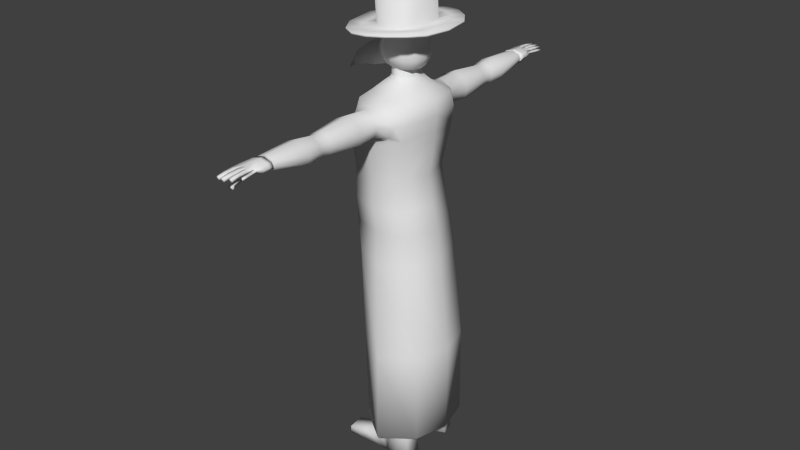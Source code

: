 # Source: medicoplaga.blend  (saved by Blender 2.75.0; exported with 4.5.12 LTS)
import bpy
from mathutils import Matrix  # noqa: F401  (used for matrix-valued properties, if any)

bpy.ops.wm.read_factory_settings(use_empty=True)
scene = bpy.context.scene
scene.name = 'Scene'

# ---- collections
col_collection_1 = bpy.data.collections.new('Collection 1'); scene.collection.children.link(col_collection_1)

# ---- materials (node trees are filled in below, after node groups)
mat_material_001 = bpy.data.materials.new('Material.001')
mat_material_001.alpha_threshold = 0.0
mat_material_001.use_transparent_shadow = False
mat_material_001.roughness = 0.5

# ---- material node trees

# ---- world
world_world = bpy.data.worlds.new('World'); scene.world = world_world
world_world.color = (0.05088, 0.05088, 0.05088)
world_world.use_sun_shadow = False
world_world.sun_shadow_jitter_overblur = 0.0
world_world.cycles.sampling_method = 'MANUAL'
world_world.cycles.sample_map_resolution = 256

# ---- meshes
me_plane = bpy.data.meshes.new('Plane')
me_plane.from_pydata([(0.8136, -0.7319, -3.195), (0.7248, -0.8077, -1.149), (2.281, -0.7319, -3.195), (2.16, -0.8077, -1.149), (1.393, -0.9176, -1.927), (0.7345, -0.6873, -1.927), (1.547, -0.9597, -3.195), (1.442, -1.052, -1.149), (2.052, -0.6873, -1.927), (0.5166, -2.235e-08, -1.118), (0.6006, -2.235e-08, -3.195), (2.368, -2.235e-08, -1.118), (2.494, -2.235e-08, -3.195), (2.243, -2.235e-08, -1.927), (0.5433, -2.235e-08, -1.927), (1.449, -0.9561, -2.652), (2.133, -0.7171, -2.652), (0.7658, -0.7171, -2.652), (2.331, -2.235e-08, -2.652), (0.5674, -2.235e-08, -2.652), (1.018, -1.017, -0.845), (1.96, -1.017, -0.8455), (1.487, -1.105, -0.9232), (0.5483, -2.235e-08, -0.8866), (2.378, -2.235e-08, -0.8866), (1.039, -0.7163, -3.573), (1.634, -2.235e-08, -3.573), (2.228, -0.7163, -3.573), (1.634, -0.9242, -3.573), (0.8663, -2.235e-08, -3.573), (2.401, -2.235e-08, -3.573), (1.039, -0.7593, -3.822), (1.634, -0.01954, -3.81), (2.228, -0.7593, -3.822), (1.634, -0.9672, -3.822), (0.8663, -0.07403, -3.81), (2.401, -0.07403, -3.81), (1.294, -0.8476, -5.567), (1.634, -0.2859, -5.567), (1.973, -0.8476, -5.567), (1.634, -0.9907, -5.567), (1.196, -0.3548, -5.567), (2.071, -0.3548, -5.567), (1.286, -0.8639, -5.753), (1.634, -0.2764, -5.753), (1.981, -0.8639, -5.753), (1.634, -1.014, -5.753), (1.185, -0.3454, -5.753), (2.082, -0.3454, -5.753), (1.33, -0.8455, -5.967), (1.634, -0.3193, -5.967), (1.938, -0.8455, -5.967), (1.634, -0.9782, -5.967), (1.241, -0.3883, -5.967), (2.026, -0.3883, -5.967), (2.049, -0.335, -6.907), (2.265, -0.9412, -6.741), (2.049, -1.097, -6.693), (1.23, -1.259, -0.7723), (2.503, -0.404, -6.907), (1.835, -0.8309, -8.153), (2.049, -0.4815, -8.153), (2.263, -0.8309, -8.153), (2.049, -0.9058, -8.153), (1.773, -0.5301, -8.153), (2.325, -0.5729, -8.153), (1.804, -0.8253, -8.292), (2.049, -0.4388, -8.292), (2.294, -0.8253, -8.292), (2.049, -0.9109, -8.292), (1.733, -0.485, -8.292), (2.365, -0.5303, -8.292), (1.777, -0.8641, -8.408), (2.049, -0.4023, -8.404), (2.29, -0.8234, -8.404), (2.049, -0.9078, -8.404), (1.737, -0.4873, -8.404), (2.36, -0.5326, -8.404), (1.086, -0.531, -0.0926), (2.091, -0.531, -0.0926), (1.588, -0.727, -0.0926), (0.9396, -2.235e-08, -0.0926), (2.237, -2.235e-08, -0.0926), (1.293, -0.3564, 0.1158), (1.884, -0.3564, 0.1158), (1.191, -1.78, -0.7984), (1.588, -0.4599, 0.1158), (1.207, -2.235e-08, 0.1158), (1.97, -2.235e-08, 0.1158), (0.8111, -2.235e-08, -0.2119), (1.129, -0.9993, -0.313), (1.586, -1.078, -0.2347), (2.403, -2.235e-08, -0.2256), (2.021, -0.9993, -0.3125), (2.074, -0.99, -0.58), (2.426, -2.235e-08, -0.5286), (0.9898, -0.99, -0.58), (0.6707, -2.235e-08, -0.5286), (2.016, -0.8066, -4.487), (2.166, -0.08657, -4.248), (1.499, -1.023, -4.557), (0.8316, -0.08657, -4.248), (1.038, -0.7526, -4.487), (1.499, -0.03208, -4.248), (1.697, -0.9412, -6.741), (1.595, -0.404, -6.907), (1.75, -0.8919, -9.08), (2.069, -0.3508, -9.076), (2.351, -0.8441, -9.076), (2.069, -0.943, -9.076), (1.724, -0.4289, -9.063), (2.434, -0.5034, -9.076), (1.557, -0.9039, -8.665), (1.557, -0.9039, -9.08), (1.531, -0.4495, -9.062), (1.538, -0.4856, -8.648), (1.091, -0.9329, -8.777), (1.091, -0.9329, -9.08), (1.067, -0.4991, -9.058), (1.072, -0.5255, -8.756), (0.863, -0.7124, -3.905), (0.6488, -0.1149, -3.905), (1.036, -0.8021, -6.164), (2.621, -0.8021, -6.164), (1.829, -1.294, -6.164), (0.8065, -0.1668, -6.164), (2.851, 0.0, -6.164), (1.141, -0.8386, -8.377), (2.616, -0.8386, -8.377), (1.879, -1.379, -8.377), (0.9268, -0.2081, -8.377), (2.83, -2.235e-08, -8.377), (1.216, -0.8197, -8.377), (2.541, -0.8197, -8.377), (1.879, -1.305, -8.377), (1.023, -0.2532, -8.377), (2.734, -2.235e-08, -8.377), (1.261, -0.8074, -6.185), (2.496, -0.8074, -6.185), (1.879, -1.26, -6.185), (1.082, -0.2797, -6.185), (2.675, -2.235e-08, -6.185), (2.338, -0.8075, -3.905), (1.601, -1.041, -3.905), (2.552, -2.235e-08, -3.905), (1.463, -1.097, -0.9366), (0.7541, -0.8493, -0.9366), (2.172, -0.8493, -0.9366), (0.8681, -0.8336, -0.5786), (0.9822, -0.818, -0.2206), (2.229, -0.8336, -0.5786), (2.185, -0.75, -0.2533), (1.634, -0.9428, -0.1793), (1.788, -1.259, -0.7739), (1.522, -1.259, -0.9089), (1.23, -1.259, -0.3859), (1.522, -1.259, -0.2503), (1.787, -1.259, -0.3843), (1.845, -1.259, -0.5825), (1.174, -1.259, -0.5825), (1.826, -1.78, -0.8001), (1.524, -1.78, -0.9534), (1.192, -1.78, -0.3596), (1.524, -1.78, -0.2056), (1.825, -1.78, -0.3578), (1.89, -1.78, -0.5828), (1.128, -1.78, -0.5828), (1.274, -2.575, -0.742), (1.745, -2.575, -0.7433), (1.521, -2.575, -0.857), (1.275, -2.575, -0.4165), (1.521, -2.575, -0.3023), (1.744, -2.575, -0.4152), (1.792, -2.575, -0.5821), (1.227, -2.575, -0.5821), (1.279, -2.878, -0.7386), (1.74, -2.878, -0.7399), (1.521, -2.878, -0.8512), (1.28, -2.878, -0.42), (1.521, -2.878, -0.3082), (1.739, -2.878, -0.4187), (1.787, -2.878, -0.5821), (1.233, -2.878, -0.582), (1.763, -2.726, -0.5819), (1.72, -2.726, -0.7262), (1.3, -2.726, -0.4336), (1.52, -2.726, -0.3314), (1.52, -2.726, -0.8281), (1.299, -2.726, -0.7251), (1.257, -2.726, -0.5819), (1.72, -2.726, -0.4324), (1.287, -4.216, -0.5503), (1.707, -4.216, -0.5509), (1.507, -4.216, -0.6053), (1.287, -4.216, -0.3946), (1.507, -4.216, -0.34), (1.707, -4.216, -0.394), (1.75, -4.216, -0.4738), (1.245, -4.216, -0.4738), (1.789, -3.21, -0.3816), (1.847, -3.21, -0.5574), (1.79, -3.21, -0.7271), (1.523, -3.21, -0.8469), (1.229, -3.21, -0.383), (1.522, -3.21, -0.2627), (1.228, -3.21, -0.7257), (1.172, -3.21, -0.5573), (0.5894, -0.9112, -8.947), (0.644, -0.9608, -8.885), (0.6249, -0.5637, -8.861), (0.5745, -0.6163, -8.929), (0.644, -0.9608, -9.08), (0.5891, -0.9112, -9.077), (0.5727, -0.605, -9.058), (0.6217, -0.5467, -9.055), (1.779, -4.904, -0.4693), (1.732, -4.904, -0.4373), (1.732, -4.904, -0.5001), (1.634, -5.054, -0.5092), (1.633, -5.054, -0.4464), (1.568, -5.054, -0.5092), (1.568, -5.054, -0.4464), (1.522, -4.522, -0.4708), (1.522, -4.522, -0.408), (1.506, -5.13, -0.5092), (1.505, -5.13, -0.4464), (1.419, -5.13, -0.5092), (1.418, -5.13, -0.4464), (1.393, -4.522, -0.4708), (1.392, -4.522, -0.408), (1.371, -5.126, -0.5092), (1.371, -5.126, -0.4464), (1.309, -5.126, -0.5092), (1.308, -5.126, -0.4464), (1.262, -4.514, -0.4708), (1.262, -4.514, -0.408), (1.717, -4.124, -0.3932), (1.717, -4.124, -0.5627), (1.277, -4.124, -0.3938), (1.233, -4.124, -0.4794), (1.762, -4.124, -0.4794), (1.508, -4.124, -0.6215), (1.508, -4.124, -0.3348), (1.277, -4.124, -0.562), (1.735, -4.07, -0.4884), (1.507, -4.07, -0.6475), (1.507, -4.07, -0.3265), (1.299, -4.07, -0.5809), (1.695, -4.07, -0.3918), (1.695, -4.07, -0.5817), (1.3, -4.07, -0.3926), (1.26, -4.07, -0.4884), (1.708, -4.496, -0.4593), (1.622, -4.502, -0.408), (1.664, -4.503, -0.4276), (1.622, -4.502, -0.4708), (1.664, -4.503, -0.4903), (1.51, -4.925, -0.4812), (1.517, -4.725, -0.4724), (1.516, -4.725, -0.4096), (1.509, -4.925, -0.4184), (1.401, -4.725, -0.4724), (1.408, -4.925, -0.4812), (1.408, -4.925, -0.4184), (1.401, -4.725, -0.4096), (1.377, -4.923, -0.4812), (1.386, -4.723, -0.4724), (1.385, -4.723, -0.4096), (1.376, -4.923, -0.4184), (1.278, -4.718, -0.4724), (1.291, -4.92, -0.4812), (1.291, -4.92, -0.4184), (1.277, -4.718, -0.4096), (1.626, -4.686, -0.4096), (1.628, -4.868, -0.4184), (1.538, -4.699, -0.4724), (1.551, -4.875, -0.4812), (1.551, -4.875, -0.4184), (1.537, -4.699, -0.4096), (1.628, -4.868, -0.4812), (1.626, -4.686, -0.4724), (1.687, -4.637, -0.4936), (1.709, -4.77, -0.4968), (1.732, -4.632, -0.4626), (1.755, -4.768, -0.4659), (1.709, -4.77, -0.4341), (1.686, -4.637, -0.4308), (1.358, -4.293, -0.6115), (1.31, -4.37, -0.6947), (1.249, -4.399, -0.6224), (1.275, -4.531, -0.7855), (1.215, -4.56, -0.7132), (1.272, -4.769, -0.8812), (1.211, -4.798, -0.8089), (1.343, -4.786, -0.8294), (1.282, -4.814, -0.7571), (1.345, -4.591, -0.7516), (1.284, -4.619, -0.6793), (1.321, -4.455, -0.5852), (1.382, -4.427, -0.6575), (1.281, -4.337, -0.5553), (1.705, -4.335, -0.552), (1.505, -4.335, -0.6064), (1.505, -4.382, -0.543), (1.281, -4.337, -0.3996), (1.501, -4.337, -0.345), (1.701, -4.337, -0.399), (1.744, -4.337, -0.4788), (1.239, -4.337, -0.4788), (1.441, -4.43, -0.5608), (1.384, -4.443, -0.566), (1.563, -4.366, -0.5412), (1.391, -0.3343, 0.1792), (1.786, -0.3343, 0.1792), (1.588, -0.4033, 0.1792), (1.334, -2.235e-08, 0.1792), (1.913, 0.0, 0.1792), (1.437, -0.3063, 0.267), (1.74, -0.3063, 0.267), (1.588, -0.3591, 0.267), (1.393, -2.235e-08, 0.267), (1.853, 0.0, 0.267), (1.437, -0.3063, 0.5465), (1.74, -0.3063, 0.5465), (1.588, -0.3591, 0.5465), (1.393, -2.235e-08, 0.5465), (1.853, 0.0, 0.5465), (0.9392, 0.0, 0.9072), (0.1979, 0.0, 0.4173), (-0.02697, 0.0, 0.01312), (0.3208, 0.0, 0.1938), (0.8867, 0.0, 0.3202), (0.5358, 0.0, 0.682), (0.7208, 0.0, 0.2853), (0.8605, 0.0, 0.8497), (0.7208, -0.1881, 0.2853), (0.8867, -0.2268, 0.3202), (0.3208, -0.1256, 0.1938), (0.2534, -0.1158, 0.3302), (0.6223, -0.147, 0.5083), (0.8746, -0.1664, 0.6103), (2.692, 0.0, 1.348), (2.692, 0.0, 1.391), (2.611, -0.6199, 1.365), (2.611, -0.6196, 1.408), (2.382, -0.9408, 1.374), (2.382, -0.9396, 1.417), (2.039, -1.191, 1.365), (2.039, -1.189, 1.407), (1.634, -1.319, 1.335), (1.634, -1.319, 1.378), (1.229, -1.295, 1.301), (1.229, -1.295, 1.343), (0.886, -1.096, 1.288), (0.886, -1.096, 1.33), (0.6567, -0.7216, 1.301), (0.6567, -0.721, 1.343), (0.5761, 0.0, 1.326), (0.5761, 0.0, 1.368), (2.324, 0.0, 1.366), (2.271, -0.4832, 1.381), (2.122, -0.6906, 1.384), (1.898, -0.8503, 1.367), (1.634, -0.9471, 1.335), (1.37, -0.9427, 1.301), (1.146, -0.8091, 1.284), (0.9932, -0.5673, 1.294), (0.9402, 0.0, 1.316), (2.115, 0.0, 1.394), (2.078, -0.434, 1.391), (1.974, -0.5861, 1.387), (1.818, -0.6887, 1.385), (1.632, -0.7268, 1.387), (1.442, -0.6919, 1.39), (1.279, -0.5886, 1.39), (1.172, -0.4331, 1.389), (1.138, 0.0, 1.389), (1.633, 0.0, 1.343), (2.403, 0.0, 1.406), (2.109, 0.0, 2.203), (2.068, -0.3923, 2.181), (1.951, -0.5328, 2.16), (1.772, -0.6244, 2.146), (1.556, -0.6548, 2.142), (1.339, -0.618, 2.147), (1.155, -0.519, 2.158), (1.04, -0.3728, 2.173), (1.014, 0.0, 2.19), (1.928, -0.9183, 1.408), (0.8591, 0.0, 1.359), (1.34, -1.022, 1.341), (1.634, -1.026, 1.377), (2.178, -0.7398, 1.425), (1.547, 0.0, 2.172), (2.345, -0.5098, 1.422), (0.9184, -0.6022, 1.334), (1.089, -0.8743, 1.324), (1.155, 0.0, 1.35), (1.299, 0.0, 1.479), (1.315, -0.4011, 1.152), (1.364, -0.3614, 1.35), (1.436, -0.2852, 1.479), (1.146, -0.2401, 1.079), (1.211, -0.236, 1.35), (1.336, -0.203, 1.479), (1.057, 0.0, 1.152), (0.9487, -0.2123, 0.6898), (1.118, -0.2001, 1.141), (1.235, -0.2314, 0.4251), (1.029, 0.0, 1.07), (1.249, -0.3827, 1.099), (1.058, -0.1594, 0.9519), (1.145, -0.3465, 0.888), (1.086, -0.2188, 0.9246), (1.18, -0.397, 0.874), (1.195, -0.3162, 0.9192), (1.269, -0.3442, 1.059), (1.215, -0.2551, 1.047), (1.181, -0.2448, 0.9386), (0.989, 0.0, 0.9792), (1.001, -0.1871, 0.8147), (1.158, -0.3292, 0.639), (1.43, -0.2205, 0.4251), (1.354, -0.4114, 0.874), (1.344, -0.3575, 0.639), (1.471, -0.4013, 1.152), (1.505, -0.362, 1.35), (1.554, -0.2877, 1.479), (1.257, 0.0, 0.4145), (1.47, -0.2929, 1.479), (1.417, -0.3731, 1.35), (1.38, -0.4155, 1.152), (1.244, -0.3683, 0.639), (1.255, -0.4264, 0.874), (1.303, -0.2677, 0.4251), (2.059, 0.0, 1.152), (1.969, 0.0, 1.35), (1.836, 0.0, 1.479), (1.995, -0.2492, 1.152), (1.917, -0.2397, 1.35), (1.803, -0.2095, 1.479), (1.822, -0.3916, 1.152), (1.777, -0.3551, 1.35), (1.711, -0.2851, 1.479), (1.585, -0.4438, 1.152), (1.585, -0.3973, 1.35), (1.585, -0.3127, 1.479), (1.523, -0.3672, 0.4251), (1.496, -0.4946, 0.874), (1.514, -0.4672, 0.639), (1.752, -0.3481, 0.4251), (1.808, -0.4614, 0.874), (1.81, -0.4334, 0.639), (1.93, -0.2274, 0.4251), (2.045, -0.2911, 0.874), (2.033, -0.2701, 0.639), (1.996, 0.0, 0.4251), (2.126, 0.0, 0.874), (2.108, 0.0, 0.639), (1.492, -0.2921, 1.479), (1.442, -0.3658, 1.35), (1.409, -0.4048, 1.152), (1.283, -0.3614, 0.639), (1.293, -0.4148, 0.874), (1.338, -0.2689, 0.4251), (1.557, -0.214, 0.4251), (1.655, -0.2058, 0.4251), (1.731, -0.1542, 0.4251), (1.759, 0.0, 0.4251), (1.477, -0.1719, 0.4251), (1.43, 0.0, 0.4145), (1.672, -4.148, -0.4082), (1.673, -4.148, -0.5544), (1.323, -4.148, -0.4087), (1.288, -4.148, -0.4825), (1.708, -4.148, -0.4826), (1.506, -4.148, -0.6051), (1.506, -4.148, -0.3578), (1.323, -4.148, -0.5538)], [], [(18, 16, 2, 12), (15, 17, 0, 6), (16, 15, 6, 2), (7, 1, 5, 4), (11, 3, 8, 13), (3, 7, 4, 8), (1, 9, 14, 5), (0, 10, 29, 25), (9, 1, 146, 23), (7, 3, 147, 145), (17, 19, 10, 0), (5, 14, 19, 17), (8, 4, 15, 16), (4, 5, 17, 15), (13, 8, 16, 18), (89, 149, 78, 81), (3, 11, 24, 147), (1, 7, 145, 146), (29, 26, 32, 35), (28, 25, 31, 34), (6, 0, 25, 28), (2, 6, 28, 27), (12, 2, 27, 30), (98, 100, 40, 39), (99, 98, 39, 42), (26, 30, 36, 32), (30, 27, 33, 36), (27, 28, 34, 33), (25, 29, 35, 31), (38, 42, 48, 44), (41, 38, 44, 47), (102, 101, 41, 37), (100, 102, 37, 40), (101, 103, 38, 41), (103, 99, 42, 38), (43, 47, 53, 49), (45, 46, 52, 51), (42, 39, 45, 48), (39, 40, 46, 45), (37, 41, 47, 43), (40, 37, 43, 46), (54, 51, 56, 59), (50, 54, 59, 55), (46, 43, 49, 52), (47, 44, 50, 53), (44, 48, 54, 50), (48, 45, 51, 54), (51, 52, 57, 56), (65, 62, 68, 71), (61, 65, 71, 67), (55, 59, 65, 61), (59, 56, 62, 65), (56, 57, 63, 62), (70, 67, 73, 76), (69, 66, 72, 75), (62, 63, 69, 68), (60, 64, 70, 66), (63, 60, 66, 69), (64, 61, 67, 70), (76, 73, 107, 110), (75, 72, 106, 109), (67, 71, 77, 73), (71, 68, 74, 77), (68, 69, 75, 74), (66, 70, 76, 72), (80, 79, 84, 86), (149, 152, 80, 78), (152, 151, 79, 80), (151, 92, 82, 79), (155, 159, 166, 162), (58, 154, 161, 85), (79, 82, 88, 84), (81, 78, 83, 87), (78, 80, 86, 83), (150, 95, 92, 151), (97, 148, 149, 89), (105, 55, 61, 64), (53, 50, 55, 105), (52, 49, 104, 57), (49, 53, 105, 104), (104, 105, 64, 60), (57, 104, 60, 63), (20, 22, 154, 58), (23, 146, 148, 97), (147, 24, 95, 150), (90, 96, 159, 155), (21, 94, 158, 153), (93, 91, 156, 157), (32, 36, 99, 103), (35, 32, 103, 101), (34, 31, 102, 100), (31, 35, 101, 102), (36, 33, 98, 99), (33, 34, 100, 98), (106, 110, 107, 109), (109, 107, 111, 108), (73, 77, 111, 107), (77, 74, 108, 111), (74, 75, 109, 108), (116, 119, 209, 208), (117, 116, 208, 211), (118, 117, 211, 212, 213, 214), (119, 118, 214, 209), (72, 76, 115, 112), (76, 110, 114, 115), (110, 106, 113, 114), (106, 72, 112, 113), (112, 115, 119, 116), (115, 114, 118, 119), (114, 113, 117, 118), (113, 112, 116, 117), (0, 10, 121, 120), (120, 121, 125, 122), (123, 128, 131, 126), (122, 125, 130, 127), (122, 127, 129, 124), (124, 129, 128, 123), (129, 127, 132, 134), (128, 129, 134, 133), (131, 128, 133, 136), (127, 130, 135, 132), (132, 135, 140, 137), (134, 132, 137, 139), (133, 134, 139, 138), (136, 133, 138, 141), (141, 138, 142, 144), (138, 139, 143, 142), (6, 143, 142, 2), (0, 120, 143, 6), (2, 142, 144, 12), (142, 123, 126, 144), (120, 122, 124, 143), (143, 124, 123, 142), (137, 140, 121, 120), (139, 137, 120, 143), (22, 20, 146, 145), (21, 22, 145, 147), (96, 90, 149, 148), (93, 94, 150, 151), (91, 93, 151, 152), (90, 91, 152, 149), (20, 96, 148, 146), (94, 21, 147, 150), (91, 90, 155, 156), (94, 93, 157, 158), (22, 21, 153, 154), (96, 20, 58, 159), (159, 58, 85, 166), (154, 153, 160, 161), (157, 156, 163, 164), (153, 158, 165, 160), (158, 157, 164, 165), (156, 155, 162, 163), (162, 166, 174, 170), (166, 85, 167, 174), (164, 163, 171, 172), (165, 164, 172, 173), (160, 165, 173, 168), (163, 162, 170, 171), (161, 160, 168, 169), (85, 161, 169, 167), (184, 183, 181, 176), (186, 185, 178, 179), (188, 187, 177, 175), (185, 189, 182, 178), (189, 188, 175, 182), (190, 186, 179, 180), (183, 190, 180, 181), (187, 184, 176, 177), (169, 168, 184, 187), (173, 172, 190, 183), (172, 171, 186, 190), (174, 167, 188, 189), (170, 174, 189, 185), (167, 169, 187, 188), (171, 170, 185, 186), (168, 173, 183, 184), (240, 236, 196, 197), (241, 237, 192, 193), (237, 240, 197, 192), (242, 238, 194, 195), (243, 241, 193, 191), (238, 239, 198, 194), (239, 243, 191, 198), (236, 242, 195, 196), (180, 179, 204, 199), (182, 175, 205, 206), (178, 182, 206, 203), (175, 177, 202, 205), (179, 178, 203, 204), (176, 181, 200, 201), (177, 176, 201, 202), (181, 180, 199, 200), (210, 207, 208, 209), (207, 212, 211, 208), (213, 210, 209, 214), (207, 210, 213, 212), (262, 263, 264, 261), (215, 216, 217), (224, 226, 262, 257), (284, 285, 216, 215), (279, 274, 219, 218), (218, 219, 221, 220), (275, 278, 223, 222), (257, 260, 225, 224), (224, 225, 227, 226), (261, 264, 229, 228), (265, 268, 231, 230), (230, 231, 233, 232), (269, 272, 235, 234), (471, 477, 242, 236), (474, 478, 243, 239), (473, 474, 239, 238), (478, 476, 241, 243), (477, 473, 238, 242), (472, 475, 240, 237), (476, 472, 237, 241), (475, 471, 236, 240), (260, 263, 227, 225), (268, 271, 233, 231), (277, 221, 219, 274), (258, 261, 228, 222), (223, 229, 264, 259), (266, 269, 234, 228), (200, 199, 248, 244), (202, 201, 249, 245), (201, 200, 244, 249), (204, 203, 250, 246), (205, 202, 245, 247), (203, 206, 251, 250), (206, 205, 247, 251), (199, 204, 246, 248), (285, 282, 217, 216), (259, 264, 263, 260), (280, 275, 222, 255), (282, 284, 215, 217), (257, 262, 261, 258), (226, 227, 263, 262), (222, 223, 259, 258), (258, 259, 260, 257), (230, 232, 270, 265), (265, 270, 269, 266), (229, 235, 272, 267), (267, 272, 271, 268), (232, 233, 271, 270), (270, 271, 272, 269), (228, 229, 267, 266), (266, 267, 268, 265), (218, 220, 276, 279), (279, 276, 275, 280), (223, 278, 273, 253), (278, 277, 274, 273), (220, 221, 277, 276), (276, 277, 278, 275), (255, 253, 273, 280), (280, 273, 274, 279), (256, 252, 283, 281), (281, 283, 284, 282), (254, 256, 281, 286), (286, 281, 282, 285), (252, 254, 286, 283), (283, 286, 285, 284), (289, 288, 290, 291), (291, 290, 292, 293), (293, 292, 294, 295), (295, 294, 296, 297), (293, 295, 297, 291), (291, 297, 298, 289), (290, 296, 294, 292), (193, 192, 301, 302), (287, 193, 302, 299), (196, 195, 305, 306), (197, 196, 306, 307), (256, 254, 253, 255), (195, 194, 304, 305), (194, 198, 308, 304), (300, 287, 288, 289), (297, 296, 299, 298), (234, 308, 300, 298), (289, 298, 300), (288, 299, 296, 290), (287, 299, 288), (193, 287, 300, 191), (198, 191, 300, 308), (306, 305, 253), (308, 234, 235, 304), (229, 305, 304), (229, 223, 305), (235, 229, 304), (305, 223, 253), (192, 197, 307, 301), (306, 253, 254, 307), (252, 256, 301, 307), (254, 252, 307), (228, 298, 310), (311, 255, 222, 303), (255, 301, 256), (222, 309, 303), (228, 234, 298), (309, 222, 228, 310), (255, 311, 301), (302, 311, 303), (299, 309, 310), (311, 302, 301), (309, 299, 302, 303), (298, 299, 310), (86, 84, 313, 314), (84, 88, 316, 313), (87, 83, 312, 315), (83, 86, 314, 312), (314, 313, 318, 319), (313, 316, 321, 318), (315, 312, 317, 320), (312, 314, 319, 317), (317, 319, 324, 322), (319, 318, 323, 324), (318, 321, 326, 323), (320, 317, 322, 325), (330, 337, 329), (335, 337, 330, 333), (336, 335, 333, 331), (328, 329, 338), (339, 338, 337, 335), (340, 339, 335, 336), (334, 332, 339, 340), (332, 328, 338, 339), (334, 340, 406, 327), (329, 337, 338), (341, 342, 344, 343), (343, 344, 346, 345), (345, 346, 348, 347), (347, 348, 350, 349), (349, 350, 352, 351), (351, 352, 354, 353), (353, 354, 356, 355), (355, 356, 358, 357), (345, 347, 362, 361), (351, 353, 365, 364), (341, 343, 360, 359), (347, 349, 363, 362), (353, 355, 366, 365), (343, 345, 361, 360), (349, 351, 364, 363), (355, 357, 367, 366), (395, 396, 374, 375), (392, 394, 369, 370), (390, 391, 372, 373), (389, 395, 375, 376), (388, 392, 370, 371), (396, 390, 373, 374), (394, 378, 368, 369), (391, 388, 371, 372), (370, 369, 380, 381), (369, 368, 379, 380), (376, 375, 386, 387), (375, 374, 385, 386), (374, 373, 384, 385), (373, 372, 383, 384), (372, 371, 382, 383), (371, 370, 381, 382), (356, 354, 396, 395), (346, 344, 394, 392), (352, 350, 391, 390), (358, 356, 395, 389), (348, 346, 392, 388), (354, 352, 390, 396), (344, 342, 378, 394), (350, 348, 388, 391), (365, 366, 377), (363, 364, 377), (361, 362, 377), (359, 360, 377), (366, 367, 377), (364, 365, 377), (362, 363, 377), (360, 361, 377), (380, 379, 393), (387, 386, 393), (385, 384, 393), (383, 382, 393), (381, 380, 393), (386, 385, 393), (384, 383, 393), (382, 381, 393), (430, 429, 401, 400), (431, 430, 400, 399), (400, 401, 404, 403), (399, 400, 403, 407), (403, 404, 398, 397), (407, 403, 397, 405), (411, 407, 405, 409), (413, 412, 415, 418), (402, 410, 399, 407), (413, 402, 407, 411), (410, 412, 414, 399), (420, 411, 409, 419), (415, 416, 417, 418), (402, 413, 418, 417), (410, 402, 417, 416), (412, 410, 416, 415), (406, 420, 419, 327), (432, 434, 422, 424), (433, 432, 424, 423), (340, 336, 408, 406), (420, 413, 411), (421, 412, 413, 420), (408, 421, 420, 406), (412, 421, 414), (429, 430, 426, 427), (428, 408, 336, 331), (421, 408, 434, 432), (399, 414, 433, 431), (414, 421, 432, 433), (431, 433, 423, 425), (430, 431, 425, 426), (436, 437, 440, 439), (435, 436, 439, 438), (439, 440, 443, 442), (438, 439, 442, 441), (442, 443, 446, 445), (441, 442, 445, 444), (463, 462, 449, 448), (449, 447, 450, 452), (448, 449, 452, 451), (452, 450, 453, 455), (451, 452, 455, 454), (455, 453, 456, 458), (454, 455, 458, 457), (444, 448, 451, 441), (441, 451, 454, 438), (438, 454, 457, 435), (461, 463, 448, 444), (462, 464, 447, 449), (444, 445, 460, 461), (445, 446, 459, 460), (453, 450, 466, 467), (456, 453, 467, 468), (447, 464, 469, 465), (450, 447, 465, 466), (422, 434, 408, 428, 470), (244, 248, 471, 475), (245, 249, 472, 476), (249, 244, 475, 472), (246, 250, 473, 477), (247, 245, 476, 478), (250, 251, 474, 473), (251, 247, 478, 474), (248, 246, 477, 471)])
me_plane.polygons.foreach_set('use_smooth', [True] * 448)
me_plane.polygons.foreach_set('material_index', [0, 0, 0, 0, 0, 0, 0, 0, 0, 0, 0, 0, 0, 0, 0, 0, 0, 0, 0, 0, 0, 0, 0, 0, 0, 0, 0, 0, 0, 0, 0, 0, 0, 0, 0, 0, 0, 0, 0, 0, 0, 0, 0, 0, 0, 0, 0, 0, 0, 0, 0, 0, 0, 0, 0, 0, 0, 0, 0, 0, 0, 0, 0, 0, 0, 0, 0, 0, 0, 0, 0, 0, 0, 0, 0, 0, 0, 0, 0, 0, 0, 0, 0, 0, 0, 0, 0, 0, 0, 0, 0, 0, 0, 0, 0, 0, 0, 0, 0, 0, 0, 0, 0, 0, 0, 0, 0, 0, 0, 0, 0, 0, 0, 0, 0, 0, 0, 0, 0, 0, 0, 0, 0, 0, 0, 0, 0, 0, 0, 0, 0, 0, 0, 0, 0, 0, 0, 0, 0, 0, 0, 0, 0, 0, 0, 0, 0, 0, 0, 0, 0, 0, 0, 0, 0, 0, 0, 0, 0, 0, 0, 0, 0, 0, 0, 0, 0, 0, 0, 0, 0, 0, 0, 0, 0, 0, 0, 0, 0, 0, 0, 0, 0, 0, 0, 0, 0, 0, 0, 0, 0, 0, 0, 0, 0, 0, 0, 0, 0, 0, 0, 0, 0, 0, 0, 0, 0, 0, 0, 0, 0, 0, 0, 0, 0, 0, 0, 0, 0, 0, 0, 0, 0, 0, 0, 0, 0, 0, 0, 0, 0, 0, 0, 0, 0, 0, 0, 0, 0, 0, 0, 0, 0, 0, 0, 0, 0, 0, 0, 0, 0, 0, 0, 0, 0, 0, 0, 0, 0, 0, 0, 0, 0, 0, 0, 0, 0, 0, 0, 0, 0, 0, 0, 0, 0, 0, 0, 0, 0, 0, 0, 0, 0, 0, 0, 0, 0, 0, 0, 0, 0, 0, 0, 0, 0, 0, 0, 0, 0, 0, 0, 0, 0, 0, 0, 0, 0, 0, 0, 0, 0, 0, 0, 0, 0, 0, 0, 0, 0, 0, 0, 0, 0, 0, 0, 0, 0, 0, 0, 0, 0, 0, 0, 0, 0, 0, 0, 0, 0, 0, 0, 0, 0, 0, 0, 0, 0, 0, 0, 0, 0, 0, 0, 0, 0, 0, 0, 0, 0, 0, 0, 0, 0, 0, 0, 0, 0, 0, 0, 0, 0, 0, 0, 0, 0, 0, 0, 0, 0, 0, 0, 0, 0, 0, 0, 0, 0, 0, 0, 0, 0, 0, 0, 0, 0, 0, 0, 0, 0, 0, 0, 0, 0, 0, 0, 0, 0, 0, 0, 0, 0, 0, 0, 0, 0, 0, 0, 0, 0, 0, 0, 0, 0, 0, 0, 0, 0, 0, 0, 0, 0, 0, 0, 0, 0, 0, 0, 0, 0, 1, 0, 0, 0, 0, 0, 0, 0, 0])
me_plane.materials.append(mat_material_001)
me_plane.materials.append(None)
me_plane.use_remesh_preserve_volume = False
me_plane.use_remesh_preserve_attributes = False
me_plane.use_mirror_vertex_groups = False
me_plane.update()
arm_armature = bpy.data.armatures.new('Armature')  # bones are not reproduced

# ---- objects
ob_metarig = bpy.data.objects.new('metarig', arm_armature)
ob_cabeza = bpy.data.objects.new('Cabeza', me_plane)

# ---- transforms, parenting, visibility, modifiers, constraints
ob_metarig.location = (0.0, 0.0, 0.0)
ob_metarig.rotation_euler = (0.0, -0.0, -1.571)
ob_metarig.scale = (5.729, 5.729, 5.465)
ob_metarig.lineart.crease_threshold = 0.0
ob_cabeza.parent = ob_metarig
ob_cabeza.matrix_parent_inverse = Matrix(((-7.63e-09, -0.1746, 0.0, -0.001417), (0.1746, -7.63e-09, 0.0, -0.3227), (0.0, 0.0, 0.183, 1.645), (0.0, 0.0, 0.0, 1.0)))
ob_cabeza.location = (0.0, 0.0, 0.0)
ob_cabeza.lineart.crease_threshold = 0.0
_vg = ob_cabeza.vertex_groups.new(name='hips')
for _i, _w in zip([0, 2, 4, 5, 6, 8, 10, 12, 13, 14, 15, 16, 17, 18, 19, 25, 26, 27, 28, 29, 30, 32, 33, 35, 36, 99, 103, 120, 121, 122, 123, 124, 125, 126, 127, 128, 129, 130, 131, 132, 133, 134, 135, 136, 137, 138, 139, 140, 141, 142, 143, 144], [0.07653, 0.1103, 0.07748, 0.02177, 0.08228, 0.09731, 0.189, 0.8689, 0.08392, 0.02168, 0.3175, 0.6041, 0.09827, 0.8683, 0.1022, 0.02971, 0.1256, 0.06482, 0.005622, 0.09088, 0.8855, 0.08651, 0.04346, 0.0556, 0.7075, 0.1095, 0.01512, 0.1077, 0.09064, 0.09985, 0.09348, 0.0997, 0.0993, 0.0731, 0.09696, 0.07689, 0.09097, 0.0985, 0.0461, 0.09708, 0.07839, 0.09122, 0.09872, 0.05602, 0.1252, 0.1476, 0.1348, 0.121, 0.1617, 0.2105, 0.1418, 0.3715]): _vg.add([_i], _w, 'REPLACE')
_vg = ob_cabeza.vertex_groups.new(name='spine')
for _i, _w in zip([0, 1, 3, 4, 5, 6, 7, 8, 9, 10, 11, 13, 14, 15, 16, 17, 18, 19, 20, 21, 22, 23, 24, 25, 29, 31, 35, 89, 96, 97, 120, 121, 122, 124, 125, 127, 130, 132, 135, 137, 138, 139, 140, 141, 142, 143, 145, 146, 147, 148], [0.1389, 0.1421, 0.1384, 0.6045, 0.4378, 0.06845, 0.1469, 0.7141, 0.1493, 0.1615, 0.1208, 0.8266, 0.383, 0.3855, 0.1553, 0.4507, 0.08698, 0.3954, 0.05893, 0.02214, 0.06627, 0.1067, 0.05994, 0.05295, 0.07047, 0.003863, 0.02905, 0.01188, 0.009529, 0.05647, 0.06797, 0.06243, 0.01971, 0.006804, 0.0233, 0.006778, 0.009271, 0.006567, 0.00915, 0.02644, 0.01034, 0.01796, 0.02923, 0.005098, 0.01535, 0.0502, 0.07227, 0.09328, 0.0675, 0.02989]): _vg.add([_i], _w, 'REPLACE')
_vg = ob_cabeza.vertex_groups.new(name='chest')
for _i, _w in zip([0, 1, 3, 4, 5, 7, 8, 9, 10, 11, 13, 14, 15, 17, 19, 20, 21, 22, 23, 24, 79, 82, 84, 88, 92, 95, 96, 97, 145, 146, 147, 148, 150, 151, 153, 154], [0.002132, 0.1257, 0.4616, 0.1199, 0.2764, 0.2965, 0.08496, 0.1108, 0.032, 0.7965, 0.07083, 0.266, 0.01253, 0.08534, 0.1078, 0.07446, 0.1139, 0.1356, 0.08069, 0.8325, 0.1124, 0.6763, 0.02446, 0.06444, 0.764, 0.8159, 0.01686, 0.03775, 0.1449, 0.08577, 0.2467, 0.02796, 0.06964, 0.04362, 0.01003, 0.05131]): _vg.add([_i], _w, 'REPLACE')
_vg = ob_cabeza.vertex_groups.new(name='neck')
for _i, _w in zip([23, 78, 79, 80, 81, 82, 83, 84, 86, 87, 88, 89, 92, 95, 97, 149, 151, 152, 312, 313, 314, 315, 316, 317, 318, 319, 320, 321, 322, 323, 324, 325, 326, 327, 328, 329, 330, 331, 332, 333, 334, 335, 336, 337, 338, 339, 340, 397, 398, 399, 400, 401, 402, 403, 404, 405, 406, 407, 408, 409, 410, 411, 412, 413, 414, 415, 416, 417, 418, 419, 420, 421, 422, 423, 424, 425, 426, 427, 428, 429, 430, 431, 432, 433, 434, 447, 449, 450, 453, 462, 463, 464, 465, 466, 467, 469, 470], [0.002462, 0.0937, 0.1636, 0.09309, 0.1225, 0.2213, 0.2682, 0.6567, 0.3625, 0.2795, 0.9122, 0.08165, 0.1157, 0.04514, 0.04046, 0.03817, 0.03282, 0.01721, 0.411, 0.6822, 0.4915, 0.4078, 0.9624, 0.5123, 0.6927, 0.5785, 0.4732, 0.9673, 0.2778, 0.2561, 0.2717, 0.2853, 0.1558, 0.09217, 0.1193, 0.1196, 0.1233, 0.1412, 0.1189, 0.1328, 0.1159, 0.1285, 0.1319, 0.1225, 0.1208, 0.1201, 0.111, 0.02948, 0.02179, 0.02353, 0.02446, 0.02432, 0.04144, 0.02874, 0.02488, 0.05512, 0.09856, 0.03852, 0.1525, 0.06488, 0.03315, 0.06292, 0.06, 0.06088, 0.06082, 0.05462, 0.03723, 0.04147, 0.05347, 0.07793, 0.07933, 0.09723, 0.2055, 0.06231, 0.1142, 0.01751, 0.02326, 0.02409, 0.1795, 0.02419, 0.02374, 0.02142, 0.1002, 0.06082, 0.1648, 0.08897, 0.02283, 0.06606, 0.01444, 0.04647, 0.001282, 0.09487, 0.1466, 0.1231, 0.06719, 0.1481, 0.219]): _vg.add([_i], _w, 'REPLACE')
_vg = ob_cabeza.vertex_groups.new(name='head')
for _i, _w in zip([78, 81, 83, 84, 86, 87, 89, 312, 313, 314, 315, 317, 318, 319, 320, 321, 322, 323, 324, 325, 326, 327, 328, 329, 330, 331, 332, 333, 334, 335, 336, 337, 338, 339, 340, 341, 342, 343, 344, 345, 346, 347, 348, 349, 350, 351, 352, 353, 354, 355, 356, 357, 358, 359, 360, 361, 362, 363, 364, 365, 366, 367, 368, 369, 370, 371, 372, 373, 374, 375, 376, 377, 378, 379, 380, 381, 382, 383, 384, 385, 386, 387, 388, 389, 390, 391, 392, 393, 394, 395, 396, 397, 398, 399, 400, 401, 402, 403, 404, 405, 406, 407, 408, 409, 410, 411, 412, 413, 414, 415, 416, 417, 418, 419, 420, 421, 422, 423, 424, 425, 426, 427, 428, 429, 430, 431, 432, 433, 434, 435, 436, 437, 438, 439, 440, 441, 442, 443, 444, 445, 446, 447, 448, 449, 450, 451, 452, 453, 454, 455, 456, 457, 458, 459, 460, 461, 462, 463, 464, 465, 466, 467, 468, 469, 470], [0.006568, 0.03781, 0.07987, 0.02931, 0.07135, 0.1043, 0.007524, 0.1222, 0.0841, 0.1097, 0.1578, 0.1897, 0.1574, 0.1786, 0.2183, 0.004883, 0.5791, 0.6744, 0.6185, 0.5413, 0.8366, 0.8925, 0.8112, 0.7988, 0.8172, 0.8277, 0.8429, 0.8294, 0.8649, 0.8346, 0.8386, 0.8178, 0.816, 0.842, 0.8649, 1.0, 1.0, 1.0, 1.0, 1.0, 1.0, 1.0, 1.0, 1.0, 1.0, 1.0, 1.0, 1.0, 1.0, 1.0, 1.0, 1.0, 1.0, 1.0, 1.0, 1.0, 1.0, 1.0, 1.0, 1.0, 1.0, 1.0, 1.0, 1.0, 1.0, 1.0, 1.0, 1.0, 1.0, 1.0, 1.0, 1.0, 1.0, 1.0, 1.0, 1.0, 1.0, 1.0, 1.0, 1.0, 1.0, 1.0, 1.0, 1.0, 1.0, 1.0, 1.0, 1.0, 1.0, 1.0, 1.0, 0.9541, 0.9586, 0.958, 0.9572, 0.9573, 0.9472, 0.9546, 0.9569, 0.9361, 0.883, 0.9488, 0.8302, 0.9247, 0.9525, 0.9266, 0.9316, 0.9292, 0.9311, 0.9375, 0.95, 0.9474, 0.9384, 0.9093, 0.9066, 0.8907, 0.7812, 0.9302, 0.8748, 0.9614, 0.9579, 0.9574, 0.8017, 0.9573, 0.9577, 0.9592, 0.8886, 0.9315, 0.8199, 0.9982, 0.9983, 0.9974, 0.9977, 0.9969, 0.9963, 0.996, 0.9956, 0.9955, 0.993, 0.9939, 0.9945, 0.911, 0.9821, 0.9636, 0.9339, 0.9903, 0.9775, 0.9678, 0.9951, 0.9886, 0.9869, 0.9964, 0.9931, 0.994, 0.9929, 0.9902, 0.9518, 0.9744, 0.9051, 0.8534, 0.8769, 0.9328, 0.9967, 0.8519, 0.7659]): _vg.add([_i], _w, 'REPLACE')
_vg = ob_cabeza.vertex_groups.new(name='shoulder.L')
for _i, _w in zip([1, 3, 4, 5, 7, 8, 9, 11, 14, 17, 19, 20, 21, 22, 23, 24, 58, 78, 79, 80, 81, 82, 83, 84, 86, 87, 89, 90, 91, 92, 93, 94, 95, 96, 97, 145, 146, 147, 148, 149, 150, 151, 152, 153, 154, 155, 156, 157, 158, 159, 312, 313, 314, 315, 317, 318, 319, 320, 322, 323, 324, 325], [0.3963, 0.3025, 0.04853, 0.08358, 0.1511, 0.04014, 0.165, 0.05294, 0.06173, 0.0006071, 0.003552, 0.2565, 0.5754, 0.1371, 0.1761, 0.07596, 0.06574, 0.5806, 0.7002, 0.712, 0.2255, 0.09318, 0.467, 0.2471, 0.4701, 0.2175, 0.214, 0.2941, 0.289, 0.1064, 0.8902, 0.8983, 0.1079, 0.2867, 0.1884, 0.1422, 0.4162, 0.5946, 0.4703, 0.5343, 0.8885, 0.908, 0.5723, 0.1207, 0.06354, 0.05432, 0.03112, 0.1249, 0.1396, 0.06016, 0.3327, 0.189, 0.3217, 0.1787, 0.2044, 0.1185, 0.1861, 0.1401, 0.09195, 0.0511, 0.07664, 0.08772]): _vg.add([_i], _w, 'REPLACE')
_vg = ob_cabeza.vertex_groups.new(name='upper_arm.L')
for _i, _w in zip([1, 3, 4, 5, 7, 9, 14, 20, 21, 22, 23, 58, 78, 80, 81, 83, 85, 86, 87, 89, 90, 91, 93, 94, 96, 97, 145, 146, 147, 148, 149, 152, 153, 154, 155, 156, 157, 158, 159, 160, 161, 162, 163, 164, 165, 166, 167, 168, 169, 170, 171, 172, 173, 174, 175, 176, 177, 178, 179, 180, 181, 182, 183, 184, 185, 186, 187, 188, 189, 190, 201, 202, 203, 205, 206, 312, 314, 315, 317], [0.1863, 0.06745, 0.07165, 0.04042, 0.3494, 0.07736, 0.01185, 0.5344, 0.2637, 0.6332, 0.08353, 0.8771, 0.141, 0.147, 0.0577, 0.05827, 0.981, 0.05169, 0.02658, 0.06372, 0.6206, 0.6901, 0.0942, 0.07296, 0.5726, 0.08037, 0.6086, 0.2705, 0.07533, 0.3183, 0.3052, 0.3735, 0.8328, 0.8513, 0.9275, 0.9536, 0.8687, 0.8422, 0.9059, 0.9805, 0.9781, 0.99, 0.9951, 0.9898, 0.9849, 0.9855, 0.9237, 0.947, 0.928, 0.9469, 0.9768, 0.9771, 0.9637, 0.9323, 0.263, 0.2304, 0.26, 0.2286, 0.1627, 0.1615, 0.1964, 0.2497, 0.785, 0.748, 0.7445, 0.8212, 0.7195, 0.7117, 0.7217, 0.8263, 0.0007846, 0.01457, 0.003966, 0.02225, 0.01473, 0.03162, 0.0202, 0.007403, 2.167e-05]): _vg.add([_i], _w, 'REPLACE')
_vg = ob_cabeza.vertex_groups.new(name='forearm.L')
for _i, _w in zip([167, 168, 169, 170, 173, 174, 175, 176, 177, 178, 179, 180, 181, 182, 183, 184, 185, 186, 187, 188, 189, 190, 191, 192, 194, 195, 196, 197, 198, 199, 200, 201, 202, 203, 204, 205, 206, 236, 237, 238, 239, 240, 241, 242, 243, 244, 245, 246, 247, 248, 249, 250, 251, 304, 305, 306, 471, 472, 473, 474, 475, 476, 477, 478], [0.07525, 0.05208, 0.07086, 0.05264, 0.02157, 0.06695, 0.736, 0.769, 0.7393, 0.7703, 0.8368, 0.8381, 0.803, 0.7491, 0.2147, 0.2516, 0.255, 0.1786, 0.2798, 0.2876, 0.2777, 0.1735, 0.09657, 0.0776, 0.1251, 0.1612, 0.123, 0.09846, 0.1095, 0.9806, 0.9763, 0.9711, 0.9652, 0.967, 0.9823, 0.9589, 0.9617, 0.2868, 0.2374, 0.2927, 0.2541, 0.2384, 0.1576, 0.3968, 0.2678, 0.8742, 0.9529, 0.8832, 0.877, 0.8693, 0.8883, 0.8576, 0.8623, 0.01064, 0.04188, 0.05318, 0.4311, 0.3425, 0.4249, 0.4036, 0.3923, 0.1935, 0.4867, 0.369]): _vg.add([_i], _w, 'REPLACE')
_vg = ob_cabeza.vertex_groups.new(name='hand.L')
for _i, _w in zip([191, 192, 193, 194, 195, 196, 197, 198, 236, 237, 238, 239, 240, 241, 242, 243, 245, 247, 249, 287, 302, 303, 305, 306, 309, 471, 472, 473, 474, 475, 476, 477, 478], [0.1019, 0.105, 0.9592, 0.05574, 0.365, 0.06413, 0.051, 0.04738, 0.03465, 0.07507, 0.03137, 0.04726, 0.03548, 0.7771, 0.1801, 0.0747, 0.02255, 0.004492, 0.0008785, 0.07753, 0.9329, 0.05213, 0.09456, 0.02982, 0.006495, 0.0463, 0.143, 0.03479, 0.05142, 0.05632, 0.757, 0.1181, 0.1434]): _vg.add([_i], _w, 'REPLACE')
_vg = ob_cabeza.vertex_groups.new(name='palm.01.L')
for _i, _w in zip([191, 194, 195, 198, 222, 223, 228, 229, 234, 235, 238, 239, 242, 243, 246, 247, 250, 251, 266, 267, 269, 272, 287, 289, 298, 299, 300, 304, 305, 308, 309, 310, 473, 474, 477, 478], [0.7055, 0.7152, 0.1032, 0.7588, 0.06079, 0.01561, 0.3296, 0.1547, 0.6294, 0.6556, 0.6017, 0.646, 0.09807, 0.6107, 0.008019, 0.08566, 0.1006, 0.1031, 0.01172, 0.001333, 0.0551, 0.04971, 0.07982, 0.09226, 0.1663, 0.001931, 0.6989, 0.7831, 0.09561, 0.8163, 0.1129, 0.7766, 0.4546, 0.5039, 0.08671, 0.4555]): _vg.add([_i], _w, 'REPLACE')
_vg = ob_cabeza.vertex_groups.new(name='f_index.01.L')
for _i, _w in zip([228, 229, 234, 235, 265, 266, 267, 268, 269, 270, 271, 272], [0.08404, 0.05414, 0.08885, 0.08485, 0.01085, 0.8291, 0.837, 0.03962, 0.8249, 0.01539, 0.04253, 0.8391]): _vg.add([_i], _w, 'REPLACE')
_vg = ob_cabeza.vertex_groups.new(name='f_index.02.L')
for _i, _w in zip([230, 231, 232, 233, 265, 266, 267, 268, 269, 270, 271, 272], [0.09367, 0.1717, 0.05865, 0.1123, 0.9333, 0.08426, 0.07752, 0.9157, 0.07954, 0.9325, 0.9184, 0.0703]): _vg.add([_i], _w, 'REPLACE')
_vg = ob_cabeza.vertex_groups.new(name='f_index.03.L')
for _i, _w in zip([230, 231, 232, 233, 265, 268, 270, 271], [0.9024, 0.8202, 0.939, 0.8821, 0.01649, 0.01997, 0.01256, 0.01099]): _vg.add([_i], _w, 'REPLACE')
_vg = ob_cabeza.vertex_groups.new(name='thumb.01.L')
for _i, _w in zip([191, 198, 228, 234, 235, 243, 287, 288, 289, 291, 298, 299, 300, 304, 308, 309, 310], [0.07915, 0.0339, 0.03132, 0.1007, 0.03551, 0.01345, 0.835, 0.9534, 0.8507, 0.001125, 0.7499, 0.923, 0.2984, 0.006452, 0.09611, 0.04269, 0.1045]): _vg.add([_i], _w, 'REPLACE')
_vg = ob_cabeza.vertex_groups.new(name='thumb.02.L')
for _i, _w in zip([288, 289, 290, 291, 292, 294, 295, 296, 297, 298], [0.00622, 0.05173, 0.9674, 0.9597, 0.04532, 0.07383, 0.04616, 0.9338, 0.9378, 0.0453]): _vg.add([_i], _w, 'REPLACE')
_vg = ob_cabeza.vertex_groups.new(name='thumb.03.L')
for _i, _w in zip([292, 293, 294, 295, 296, 297], [0.9511, 0.9783, 0.9241, 0.9506, 0.02976, 0.0249]): _vg.add([_i], _w, 'REPLACE')
_vg = ob_cabeza.vertex_groups.new(name='palm.02.L')
for _i, _w in zip([194, 195, 196, 222, 223, 228, 229, 234, 235, 236, 238, 242, 246, 252, 253, 254, 255, 256, 261, 264, 266, 267, 303, 304, 305, 306, 307, 308, 309, 310, 471, 473, 477], [0.05509, 0.219, 0.0556, 0.3586, 0.1624, 0.335, 0.6091, 0.1134, 0.1535, 0.02116, 0.01604, 0.1971, 0.01679, 0.01082, 0.07244, 0.03095, 0.09735, 0.05111, 0.0002196, 0.0191, 0.01653, 0.03145, 0.806, 0.09831, 0.5701, 0.1165, 0.01259, 0.02388, 0.7746, 0.09532, 0.04353, 0.03926, 0.1997]): _vg.add([_i], _w, 'REPLACE')
_vg = ob_cabeza.vertex_groups.new(name='f_middle.01.L')
for _i, _w in zip([222, 223, 228, 229, 257, 258, 259, 260, 261, 262, 263, 264], [0.07384, 0.04674, 0.07925, 0.0487, 0.03789, 0.8652, 0.8622, 0.05435, 0.8767, 0.0278, 0.05008, 0.8723]): _vg.add([_i], _w, 'REPLACE')
_vg = ob_cabeza.vertex_groups.new(name='f_middle.02.L')
for _i, _w in zip([224, 225, 226, 227, 257, 258, 259, 260, 261, 262, 263, 264], [0.5393, 0.299, 0.1985, 0.1963, 0.9223, 0.06487, 0.06357, 0.9077, 0.05921, 0.9245, 0.9125, 0.05861]): _vg.add([_i], _w, 'REPLACE')
_vg = ob_cabeza.vertex_groups.new(name='f_middle.03.L')
for _i, _w in zip([224, 225, 226, 227, 257, 260, 262, 263], [0.4544, 0.6933, 0.7968, 0.7968, 0.01056, 0.01715, 0.01749, 0.01715]): _vg.add([_i], _w, 'REPLACE')
_vg = ob_cabeza.vertex_groups.new(name='palm.03.L')
for _i, _w in zip([192, 195, 196, 197, 222, 223, 228, 229, 252, 253, 254, 255, 256, 258, 259, 273, 275, 278, 280, 281, 283, 286, 301, 302, 303, 305, 306, 307, 311], [0.004951, 0.01085, 0.0265, 0.005781, 0.322, 0.6304, 0.0807, 0.08374, 0.1981, 0.5966, 0.277, 0.5252, 0.3481, 0.0004005, 0.02271, 0.05528, 0.02654, 0.04946, 0.04534, 0.05875, 0.03148, 0.03882, 0.1085, 0.005129, 0.1202, 0.08515, 0.1263, 0.06775, 0.9851]): _vg.add([_i], _w, 'REPLACE')
_vg = ob_cabeza.vertex_groups.new(name='f_ring.01.L')
for _i, _w in zip([215, 216, 217, 218, 219, 220, 221, 222, 223, 253, 254, 255, 256, 273, 274, 275, 276, 277, 278, 279, 280, 282, 284, 285], [0.2209, 0.168, 0.1603, 0.06464, 0.07099, 0.0561, 0.07628, 0.08456, 0.05606, 0.0608, 0.009357, 0.07839, 0.02971, 0.8808, 0.713, 0.874, 0.5172, 0.546, 0.8778, 0.5528, 0.8774, 0.04139, 0.04294, 0.02824]): _vg.add([_i], _w, 'REPLACE')
_vg = ob_cabeza.vertex_groups.new(name='f_ring.02.L')
for _i, _w in zip([218, 219, 220, 221, 273, 274, 275, 276, 277, 278, 279, 280], [0.4883, 0.4834, 0.4921, 0.4876, 0.0003933, 0.2515, 0.03156, 0.4465, 0.4256, 0.02196, 0.4124, 0.01173]): _vg.add([_i], _w, 'REPLACE')
_vg = ob_cabeza.vertex_groups.new(name='f_ring.03.L')
for _i, _w in zip([218, 219, 220, 221, 274, 276, 279], [0.4464, 0.4448, 0.4512, 0.4354, 0.005732, 0.01159, 0.007668]): _vg.add([_i], _w, 'REPLACE')
_vg = ob_cabeza.vertex_groups.new(name='palm.04.L')
for _i, _w in zip([192, 195, 196, 197, 215, 216, 217, 222, 223, 236, 237, 240, 241, 242, 244, 246, 248, 249, 252, 253, 254, 255, 256, 281, 282, 283, 284, 285, 286, 301, 305, 306, 307, 471, 472, 475, 477], [0.7769, 0.1106, 0.6922, 0.7877, 0.1708, 0.1856, 0.1792, 0.05516, 0.03167, 0.6001, 0.6641, 0.6787, 0.01933, 0.106, 0.0955, 0.007733, 0.0908, 0.07941, 0.7051, 0.2178, 0.6067, 0.2324, 0.4998, 0.6435, 0.3069, 0.7618, 0.2452, 0.2414, 0.7747, 0.8542, 0.08304, 0.6182, 0.8424, 0.4391, 0.4959, 0.5177, 0.09358]): _vg.add([_i], _w, 'REPLACE')
_vg = ob_cabeza.vertex_groups.new(name='f_pinky.01.L')
for _i, _w in zip([215, 216, 217, 256, 281, 282, 283, 284, 285, 286], [0.5977, 0.6348, 0.6493, 0.008429, 0.2689, 0.6285, 0.1759, 0.6932, 0.7041, 0.1591]): _vg.add([_i], _w, 'REPLACE')
_vg = ob_cabeza.vertex_groups.new(name='f_pinky.02.L')
_vg = ob_cabeza.vertex_groups.new(name='f_pinky.03.L')
_vg = ob_cabeza.vertex_groups.new(name='shoulder.R')
for _i, _w in zip([1, 5, 9, 14, 19, 20, 23, 78, 81, 83, 86, 87, 89, 90, 96, 97, 146, 148, 149, 312, 314, 315, 317, 319, 320, 322, 325, 328, 329, 330, 332, 333, 337, 338, 339], [0.1014, 0.0313, 0.4229, 0.1164, 0.03147, 0.05101, 0.4826, 0.131, 0.5043, 0.1118, 0.01209, 0.3386, 0.5463, 0.01695, 0.05251, 0.5516, 0.09593, 0.09585, 0.06848, 0.08166, 0.01139, 0.2121, 0.06023, 0.006154, 0.1369, 0.02025, 0.06749, 0.05088, 0.02797, 0.02545, 0.00335, 2.817e-05, 0.02813, 0.03712, 0.001839]): _vg.add([_i], _w, 'REPLACE')
_vg = ob_cabeza.vertex_groups.new(name='upper_arm.R')
for _i, _w in zip([329], [0.03513]): _vg.add([_i], _w, 'REPLACE')
_vg = ob_cabeza.vertex_groups.new(name='forearm.R')
_vg = ob_cabeza.vertex_groups.new(name='hand.R')
_vg = ob_cabeza.vertex_groups.new(name='palm.01.R')
_vg = ob_cabeza.vertex_groups.new(name='f_index.01.R')
_vg = ob_cabeza.vertex_groups.new(name='f_index.02.R')
_vg = ob_cabeza.vertex_groups.new(name='f_index.03.R')
_vg = ob_cabeza.vertex_groups.new(name='thumb.01.R')
_vg = ob_cabeza.vertex_groups.new(name='thumb.02.R')
_vg = ob_cabeza.vertex_groups.new(name='thumb.03.R')
_vg = ob_cabeza.vertex_groups.new(name='palm.02.R')
_vg = ob_cabeza.vertex_groups.new(name='f_middle.01.R')
_vg = ob_cabeza.vertex_groups.new(name='f_middle.02.R')
_vg = ob_cabeza.vertex_groups.new(name='f_middle.03.R')
_vg = ob_cabeza.vertex_groups.new(name='palm.03.R')
_vg = ob_cabeza.vertex_groups.new(name='f_ring.01.R')
_vg = ob_cabeza.vertex_groups.new(name='f_ring.02.R')
_vg = ob_cabeza.vertex_groups.new(name='f_ring.03.R')
_vg = ob_cabeza.vertex_groups.new(name='palm.04.R')
_vg = ob_cabeza.vertex_groups.new(name='f_pinky.01.R')
_vg = ob_cabeza.vertex_groups.new(name='f_pinky.02.R')
_vg = ob_cabeza.vertex_groups.new(name='f_pinky.03.R')
_vg = ob_cabeza.vertex_groups.new(name='thigh.L')
for _i, _w in zip([0, 2, 4, 5, 6, 8, 9, 10, 12, 14, 15, 16, 17, 18, 19, 25, 26, 27, 28, 29, 30, 31, 32, 33, 34, 35, 36, 37, 38, 39, 40, 41, 42, 43, 44, 45, 46, 47, 48, 49, 50, 51, 52, 53, 54, 98, 99, 100, 101, 102, 103, 120, 121, 122, 123, 124, 125, 126, 127, 128, 129, 130, 131, 132, 133, 134, 135, 136, 137, 138, 139, 140, 141, 142, 143, 144], [0.6378, 0.8442, 0.05758, 0.06503, 0.7869, 0.02007, 0.006702, 0.4278, 0.08986, 0.07797, 0.2183, 0.2027, 0.261, 0.0119, 0.239, 0.8487, 0.8523, 0.9258, 0.935, 0.7432, 0.1076, 0.9164, 0.8979, 0.9502, 0.9705, 0.85, 0.2885, 0.8707, 0.9265, 0.9616, 0.9167, 0.8813, 0.9226, 0.5325, 0.7011, 0.7472, 0.5276, 0.6575, 0.6896, 0.1574, 0.1734, 0.08298, 0.09426, 0.2277, 0.1617, 0.9976, 0.8853, 0.9876, 0.9359, 0.9665, 0.9525, 0.4056, 0.2917, 0.2601, 0.1902, 0.2402, 0.2622, 0.1163, 0.226, 0.1613, 0.2034, 0.2325, 0.09408, 0.2256, 0.1645, 0.2036, 0.2324, 0.1094, 0.2974, 0.2824, 0.2944, 0.2933, 0.2649, 0.4496, 0.4701, 0.3032]): _vg.add([_i], _w, 'REPLACE')
_vg = ob_cabeza.vertex_groups.new(name='shin.L')
for _i, _w in zip([37, 38, 39, 40, 41, 42, 43, 44, 45, 46, 47, 48, 49, 50, 51, 52, 53, 54, 55, 56, 57, 59, 60, 61, 62, 63, 64, 65, 66, 67, 68, 69, 70, 71, 72, 73, 74, 75, 76, 77, 104, 105], [0.1284, 0.07153, 0.029, 0.08324, 0.1157, 0.07277, 0.4671, 0.2979, 0.253, 0.4724, 0.3409, 0.3083, 0.8424, 0.8262, 0.917, 0.9057, 0.7717, 0.8377, 0.9923, 0.9931, 0.9937, 0.9931, 0.9599, 0.9577, 0.9612, 0.9734, 0.9112, 0.938, 0.6385, 0.6583, 0.6551, 0.7063, 0.4012, 0.6029, 0.1318, 0.1947, 0.152, 0.1322, 0.133, 0.197, 0.9954, 0.9882]): _vg.add([_i], _w, 'REPLACE')
_vg = ob_cabeza.vertex_groups.new(name='foot.L')
for _i, _w in zip([60, 61, 64, 66, 67, 68, 69, 70, 71, 72, 73, 74, 75, 76, 77, 106, 107, 109, 110, 112, 113, 114, 115, 116, 117, 118, 119], [0.02481, 0.01322, 0.0828, 0.3468, 0.2691, 0.05559, 0.2472, 0.5708, 0.06409, 0.8429, 0.6679, 0.1051, 0.7635, 0.8174, 0.1014, 0.09485, 0.04872, 0.04817, 0.09558, 0.8976, 0.6365, 0.6044, 0.8701, 0.06427, 0.05392, 0.03651, 0.05884]): _vg.add([_i], _w, 'REPLACE')
_vg = ob_cabeza.vertex_groups.new(name='toe.L')
for _i, _w in zip([112, 113, 114, 115, 116, 117, 118, 119, 207, 208, 209, 210, 211, 212, 213, 214], [0.04365, 0.112, 0.1104, 0.0641, 0.9279, 0.9268, 0.9365, 0.9347, 0.9849, 0.9826, 0.9843, 0.9867, 0.982, 0.984, 0.9871, 0.983]): _vg.add([_i], _w, 'REPLACE')
_vg = ob_cabeza.vertex_groups.new(name='heel.L')
for _i, _w in zip([62, 65, 67, 68, 69, 71, 73, 74, 75, 77, 107, 108, 109, 111], [0.006189, 0.04275, 0.05367, 0.2848, 0.0282, 0.3259, 0.08822, 0.7326, 0.08156, 0.6888, 0.1337, 0.8721, 0.1719, 0.8963]): _vg.add([_i], _w, 'REPLACE')
_vg = ob_cabeza.vertex_groups.new(name='heel.02.L')
for _i, _w in zip([73, 76, 106, 107, 108, 109, 110, 111, 112, 113, 114, 115], [0.04601, 0.009644, 0.8761, 0.8031, 0.1113, 0.7693, 0.8766, 0.08765, 0.03411, 0.2464, 0.2858, 0.03412]): _vg.add([_i], _w, 'REPLACE')
_vg = ob_cabeza.vertex_groups.new(name='thigh.R')
for _i, _w in zip([0, 10, 17, 19, 25, 29, 35, 120, 121, 122, 123, 124, 125, 126, 127, 128, 129, 130, 131, 132, 133, 134, 135, 136, 137, 138, 139, 140, 141, 142, 143, 144], [0.06673, 0.1139, 0.01151, 0.05347, 0.001563, 0.04463, 0.001523, 0.2438, 0.4197, 0.1371, 0.06853, 0.1018, 0.1544, 0.02773, 0.1092, 0.06766, 0.09127, 0.1157, 0.02534, 0.1086, 0.06912, 0.0914, 0.1154, 0.03744, 0.1472, 0.1029, 0.1212, 0.1666, 0.09133, 0.0801, 0.1325, 0.05607]): _vg.add([_i], _w, 'REPLACE')
_vg = ob_cabeza.vertex_groups.new(name='shin.R')
for _i, _w in zip([0, 10, 120, 121, 122, 123, 124, 125, 126, 127, 128, 129, 130, 131, 132, 133, 134, 135, 136, 137, 138, 139, 140, 141, 142, 143, 144], [0.001176, 0.0006358, 0.1132, 0.08246, 0.3559, 0.5267, 0.4186, 0.3355, 0.6852, 0.3619, 0.4245, 0.3874, 0.3536, 0.4669, 0.3614, 0.4195, 0.3857, 0.3529, 0.4546, 0.2577, 0.2848, 0.2727, 0.2494, 0.2937, 0.1691, 0.1444, 0.19]): _vg.add([_i], _w, 'REPLACE')
_vg = ob_cabeza.vertex_groups.new(name='foot.R')
for _i, _w in zip([120, 121, 122, 123, 124, 125, 126, 127, 128, 129, 130, 131, 132, 133, 134, 135, 136, 137, 138, 139, 140, 141, 142, 143, 144], [0.02722, 0.007816, 0.1007, 0.09454, 0.1022, 0.09958, 0.07102, 0.1683, 0.245, 0.1946, 0.1603, 0.3394, 0.1697, 0.2434, 0.1957, 0.1613, 0.3201, 0.1217, 0.1428, 0.1321, 0.1168, 0.1524, 0.0475, 0.04258, 0.04678]): _vg.add([_i], _w, 'REPLACE')
_vg = ob_cabeza.vertex_groups.new(name='toe.R')
_vg = ob_cabeza.vertex_groups.new(name='heel.R')
_vg = ob_cabeza.vertex_groups.new(name='heel.02.R')
_m = ob_cabeza.modifiers.new('Mirror', 'MIRROR')
_m.use_axis = (False, True, False)
_m.use_clip = True
_m = ob_cabeza.modifiers.new('Armature', 'ARMATURE')
_m.object = ob_metarig

# ---- collection membership
col_collection_1.objects.link(ob_metarig)
col_collection_1.objects.link(ob_cabeza)

# ---- scene / render settings (as saved in the file)
scene.frame_start = 1; scene.frame_end = 250; scene.frame_set(1)
scene.render.engine = 'BLENDER_EEVEE_NEXT'
scene.render.resolution_percentage = 50
scene.render.dither_intensity = 0.0
scene.cycles.use_denoising = False
scene.cycles.samples = 10
scene.cycles.sampling_pattern = 'TABULATED_SOBOL'
scene.cycles.light_sampling_threshold = 0.0
scene.cycles.use_adaptive_sampling = False
scene.cycles.use_light_tree = False
scene.cycles.blur_glossy = 0.0
scene.cycles.pixel_filter_type = 'GAUSSIAN'
scene.cycles.sample_clamp_indirect = 0.0
scene.view_settings.view_transform = 'Standard'
bpy.context.view_layer.update()

# ---- added for rendering (the .blend has no active camera and no usable light): camera, sun
cam_auto = bpy.data.cameras.new('AutoCamera')
cam_auto.lens = 50.0
cam_auto.sensor_width = 36.0
cam_auto.clip_end = 1000.0
ob_auto_camera = bpy.data.objects.new('AutoCamera', cam_auto)
scene.collection.objects.link(ob_auto_camera)
ob_auto_camera.location = (13.9226, -17.2233, 17.0398)
ob_auto_camera.rotation_euler = (1.09748, -7.21219e-08, 0.694738)
scene.camera = ob_auto_camera
light_auto_sun = bpy.data.lights.new('AutoSun', 'SUN')
light_auto_sun.energy = 3.0
light_auto_sun.angle = 0.0523599
ob_auto_sun = bpy.data.objects.new('AutoSun', light_auto_sun)
scene.collection.objects.link(ob_auto_sun)
ob_auto_sun.rotation_euler = (0.872665, 0.174533, 0.523599)
bpy.context.view_layer.update()
